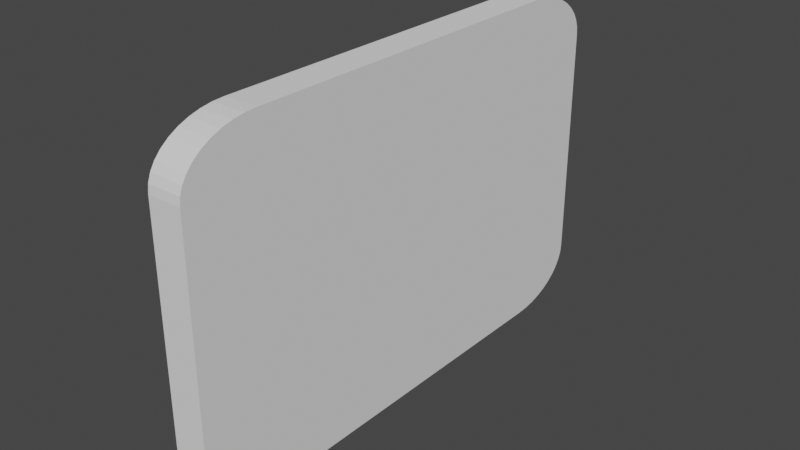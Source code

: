 # Source: Card.blend  (saved by Blender 2.80.75; exported with 4.5.12 LTS)
import bpy
from mathutils import Matrix  # noqa: F401  (used for matrix-valued properties, if any)

bpy.ops.wm.read_factory_settings(use_empty=True)
scene = bpy.context.scene
scene.name = 'Scene'

# ---- collections
col_collection = bpy.data.collections.new('Collection'); scene.collection.children.link(col_collection)

# ---- world
world_world = bpy.data.worlds.new('World'); scene.world = world_world
world_world.use_nodes = True; world_world.node_tree.nodes.clear()
_N = world_world.node_tree.nodes; _L = world_world.node_tree.links
n0 = _N.new('ShaderNodeOutputWorld'); n0.name = 'World Output'; n0.location = (300, 300)
n1 = _N.new('ShaderNodeBackground'); n1.name = 'Background'; n1.location = (10, 300)
n1.inputs[0].default_value = (0.05088, 0.05088, 0.05088, 1.0)
_L.new(n1.outputs[0], n0.inputs[0])
n0.is_active_output = True
world_world.color = (0.05088, 0.05088, 0.05088)
world_world.use_sun_shadow = False
world_world.sun_shadow_jitter_overblur = 0.0

# ---- meshes
me_cube_001 = bpy.data.meshes.new('Cube.001')
me_cube_001.from_pydata([(-1.0, 0.7, 1.0), (-1.0, 1.0, 0.7), (-1.0, 0.7469, 0.9963), (-1.0, 0.7927, 0.9853), (-1.0, 0.8362, 0.9673), (-1.0, 0.8763, 0.9427), (-1.0, 0.9121, 0.9121), (-1.0, 0.9427, 0.8763), (-1.0, 0.9673, 0.8362), (-1.0, 0.9853, 0.7927), (-1.0, 0.9963, 0.7469), (1.0, 1.0, 0.7), (1.0, 0.7, 1.0), (1.0, 0.9963, 0.7469), (1.0, 0.9853, 0.7927), (1.0, 0.9673, 0.8362), (1.0, 0.9427, 0.8763), (1.0, 0.9121, 0.9121), (1.0, 0.8763, 0.9427), (1.0, 0.8362, 0.9673), (1.0, 0.7927, 0.9853), (1.0, 0.7469, 0.9963), (-1.0, -0.7, 1.0), (-1.0, -1.0, 0.7), (-1.0, -0.7469, 0.9963), (-1.0, -0.7927, 0.9853), (-1.0, -0.8362, 0.9673), (-1.0, -0.8763, 0.9427), (-1.0, -0.9121, 0.9121), (-1.0, -0.9427, 0.8763), (-1.0, -0.9673, 0.8362), (-1.0, -0.9853, 0.7927), (-1.0, -0.9963, 0.7469), (1.0, -1.0, 0.7), (1.0, -0.7, 1.0), (1.0, -0.9963, 0.7469), (1.0, -0.9853, 0.7927), (1.0, -0.9673, 0.8362), (1.0, -0.9427, 0.8763), (1.0, -0.9121, 0.9121), (1.0, -0.8763, 0.9427), (1.0, -0.8362, 0.9673), (1.0, -0.7927, 0.9853), (1.0, -0.7469, 0.9963), (1.0, 0.0, 1.0), (-1.0, 0.0, 1.0), (-1.0, 0.7, -1.0), (-1.0, 1.0, -0.7), (-1.0, 0.7469, -0.9963), (-1.0, 0.7927, -0.9853), (-1.0, 0.8362, -0.9673), (-1.0, 0.8763, -0.9427), (-1.0, 0.9121, -0.9121), (-1.0, 0.9427, -0.8763), (-1.0, 0.9673, -0.8362), (-1.0, 0.9853, -0.7927), (-1.0, 0.9963, -0.7469), (1.0, 1.0, -0.7), (1.0, 0.7, -1.0), (1.0, 0.9963, -0.7469), (1.0, 0.9853, -0.7927), (1.0, 0.9673, -0.8362), (1.0, 0.9427, -0.8763), (1.0, 0.9121, -0.9121), (1.0, 0.8763, -0.9427), (1.0, 0.8362, -0.9673), (1.0, 0.7927, -0.9853), (1.0, 0.7469, -0.9963), (-1.0, -0.7, -1.0), (-1.0, -1.0, -0.7), (-1.0, -0.7469, -0.9963), (-1.0, -0.7927, -0.9853), (-1.0, -0.8362, -0.9673), (-1.0, -0.8763, -0.9427), (-1.0, -0.9121, -0.9121), (-1.0, -0.9427, -0.8763), (-1.0, -0.9673, -0.8362), (-1.0, -0.9853, -0.7927), (-1.0, -0.9963, -0.7469), (1.0, -1.0, -0.7), (1.0, -0.7, -1.0), (1.0, -0.9963, -0.7469), (1.0, -0.9853, -0.7927), (1.0, -0.9673, -0.8362), (1.0, -0.9427, -0.8763), (1.0, -0.9121, -0.9121), (1.0, -0.8763, -0.9427), (1.0, -0.8362, -0.9673), (1.0, -0.7927, -0.9853), (1.0, -0.7469, -0.9963), (1.0, 0.0, -1.0), (-1.0, 0.0, -1.0), (-1.0, 1.0, 0.0), (1.0, 1.0, 0.0), (1.0, 0.0, 0.0), (-1.0, 0.0, 0.0), (-1.0, -1.0, 0.0), (1.0, -1.0, 0.0)], [], [(92, 1, 11, 93), (95, 45, 0, 2, 3, 4, 5, 6, 7, 8, 9, 10, 1, 92), (0, 12, 21, 2), (2, 21, 20, 3), (3, 20, 19, 4), (4, 19, 18, 5), (5, 18, 17, 6), (6, 17, 16, 7), (7, 16, 15, 8), (8, 15, 14, 9), (9, 14, 13, 10), (10, 13, 11, 1), (12, 0, 45, 44), (93, 11, 13, 14, 15, 16, 17, 18, 19, 20, 21, 12, 44, 94), (96, 97, 33, 23), (95, 96, 23, 32, 31, 30, 29, 28, 27, 26, 25, 24, 22, 45), (22, 24, 43, 34), (24, 25, 42, 43), (25, 26, 41, 42), (26, 27, 40, 41), (27, 28, 39, 40), (28, 29, 38, 39), (29, 30, 37, 38), (30, 31, 36, 37), (31, 32, 35, 36), (32, 23, 33, 35), (34, 44, 45, 22), (97, 94, 44, 34, 43, 42, 41, 40, 39, 38, 37, 36, 35, 33), (92, 93, 57, 47), (95, 92, 47, 56, 55, 54, 53, 52, 51, 50, 49, 48, 46, 91), (46, 48, 67, 58), (48, 49, 66, 67), (49, 50, 65, 66), (50, 51, 64, 65), (51, 52, 63, 64), (52, 53, 62, 63), (53, 54, 61, 62), (54, 55, 60, 61), (55, 56, 59, 60), (56, 47, 57, 59), (58, 90, 91, 46), (93, 94, 90, 58, 67, 66, 65, 64, 63, 62, 61, 60, 59, 57), (96, 69, 79, 97), (95, 91, 68, 70, 71, 72, 73, 74, 75, 76, 77, 78, 69, 96), (68, 80, 89, 70), (70, 89, 88, 71), (71, 88, 87, 72), (72, 87, 86, 73), (73, 86, 85, 74), (74, 85, 84, 75), (75, 84, 83, 76), (76, 83, 82, 77), (77, 82, 81, 78), (78, 81, 79, 69), (80, 68, 91, 90), (97, 79, 81, 82, 83, 84, 85, 86, 87, 88, 89, 80, 90, 94)])
_uv = me_cube_001.uv_layers.new(name='UVMap')
_uv.uv.foreach_set('vector', [0.5, 0.25, 0.5875, 0.25, 0.5875, 0.5, 0.5, 0.5, 0.5, 0.125, 0.625, 0.125, 0.625, 0.2125, 0.6245, 0.2184, 0.6232, 0.2241, 0.6209, 0.2295, 0.6178, 0.2345, 0.614, 0.239, 0.6095, 0.2428, 0.6045, 0.2459, 0.5991, 0.2482, 0.5934, 0.2495, 0.5875, 0.25, 0.5, 0.25, 0.875, 0.5375, 0.625, 0.5375, 0.625, 0.5316, 0.875, 0.5316, 0.875, 0.5316, 0.625, 0.5316, 0.625, 0.5259, 0.875, 0.5259, 0.875, 0.5259, 0.625, 0.5259, 0.625, 0.5205, 0.875, 0.5205, 0.875, 0.5205, 0.625, 0.5205, 0.625, 0.5155, 0.875, 0.5155, 0.875, 0.5155, 0.625, 0.5155, 0.625, 0.5, 0.875, 0.5, 0.625, 0.25, 0.625, 0.5, 0.6095, 0.5, 0.6095, 0.25, 0.6095, 0.25, 0.6095, 0.5, 0.6045, 0.5, 0.6045, 0.25, 0.6045, 0.25, 0.6045, 0.5, 0.5991, 0.5, 0.5991, 0.25, 0.5991, 0.25, 0.5991, 0.5, 0.5934, 0.5, 0.5934, 0.25, 0.5934, 0.25, 0.5934, 0.5, 0.5875, 0.5, 0.5875, 0.25, 0.625, 0.5375, 0.875, 0.5375, 0.875, 0.625, 0.625, 0.625, 0.5, 0.5, 0.5875, 0.5, 0.5934, 0.5005, 0.5991, 0.5018, 0.6045, 0.5041, 0.6095, 0.5072, 0.614, 0.511, 0.6178, 0.5155, 0.6209, 0.5205, 0.6232, 0.5259, 0.6245, 0.5316, 0.625, 0.5375, 0.625, 0.625, 0.5, 0.625, 0.5, 0.25, 0.5, 0.5, 0.5875, 0.5, 0.5875, 0.25, 0.5, 0.125, 0.5, 0.25, 0.5875, 0.25, 0.5934, 0.2495, 0.5991, 0.2482, 0.6045, 0.2459, 0.6095, 0.2428, 0.614, 0.239, 0.6178, 0.2345, 0.6209, 0.2295, 0.6232, 0.2241, 0.6245, 0.2184, 0.625, 0.2125, 0.625, 0.125, 0.875, 0.5375, 0.875, 0.5316, 0.625, 0.5316, 0.625, 0.5375, 0.875, 0.5316, 0.875, 0.5259, 0.625, 0.5259, 0.625, 0.5316, 0.875, 0.5259, 0.875, 0.5205, 0.625, 0.5205, 0.625, 0.5259, 0.875, 0.5205, 0.875, 0.5155, 0.625, 0.5155, 0.625, 0.5205, 0.875, 0.5155, 0.875, 0.5, 0.625, 0.5, 0.625, 0.5155, 0.625, 0.25, 0.6095, 0.25, 0.6095, 0.5, 0.625, 0.5, 0.6095, 0.25, 0.6045, 0.25, 0.6045, 0.5, 0.6095, 0.5, 0.6045, 0.25, 0.5991, 0.25, 0.5991, 0.5, 0.6045, 0.5, 0.5991, 0.25, 0.5934, 0.25, 0.5934, 0.5, 0.5991, 0.5, 0.5934, 0.25, 0.5875, 0.25, 0.5875, 0.5, 0.5934, 0.5, 0.625, 0.5375, 0.625, 0.625, 0.875, 0.625, 0.875, 0.5375, 0.5, 0.5, 0.5, 0.625, 0.625, 0.625, 0.625, 0.5375, 0.6245, 0.5316, 0.6232, 0.5259, 0.6209, 0.5205, 0.6178, 0.5155, 0.614, 0.511, 0.6095, 0.5072, 0.6045, 0.5041, 0.5991, 0.5018, 0.5934, 0.5005, 0.5875, 0.5, 0.5, 0.25, 0.5, 0.5, 0.5875, 0.5, 0.5875, 0.25, 0.5, 0.125, 0.5, 0.25, 0.5875, 0.25, 0.5934, 0.2495, 0.5991, 0.2482, 0.6045, 0.2459, 0.6095, 0.2428, 0.614, 0.239, 0.6178, 0.2345, 0.6209, 0.2295, 0.6232, 0.2241, 0.6245, 0.2184, 0.625, 0.2125, 0.625, 0.125, 0.875, 0.5375, 0.875, 0.5316, 0.625, 0.5316, 0.625, 0.5375, 0.875, 0.5316, 0.875, 0.5259, 0.625, 0.5259, 0.625, 0.5316, 0.875, 0.5259, 0.875, 0.5205, 0.625, 0.5205, 0.625, 0.5259, 0.875, 0.5205, 0.875, 0.5155, 0.625, 0.5155, 0.625, 0.5205, 0.875, 0.5155, 0.875, 0.5, 0.625, 0.5, 0.625, 0.5155, 0.625, 0.25, 0.6095, 0.25, 0.6095, 0.5, 0.625, 0.5, 0.6095, 0.25, 0.6045, 0.25, 0.6045, 0.5, 0.6095, 0.5, 0.6045, 0.25, 0.5991, 0.25, 0.5991, 0.5, 0.6045, 0.5, 0.5991, 0.25, 0.5934, 0.25, 0.5934, 0.5, 0.5991, 0.5, 0.5934, 0.25, 0.5875, 0.25, 0.5875, 0.5, 0.5934, 0.5, 0.625, 0.5375, 0.625, 0.625, 0.875, 0.625, 0.875, 0.5375, 0.5, 0.5, 0.5, 0.625, 0.625, 0.625, 0.625, 0.5375, 0.6245, 0.5316, 0.6232, 0.5259, 0.6209, 0.5205, 0.6178, 0.5155, 0.614, 0.511, 0.6095, 0.5072, 0.6045, 0.5041, 0.5991, 0.5018, 0.5934, 0.5005, 0.5875, 0.5, 0.5, 0.25, 0.5875, 0.25, 0.5875, 0.5, 0.5, 0.5, 0.5, 0.125, 0.625, 0.125, 0.625, 0.2125, 0.6245, 0.2184, 0.6232, 0.2241, 0.6209, 0.2295, 0.6178, 0.2345, 0.614, 0.239, 0.6095, 0.2428, 0.6045, 0.2459, 0.5991, 0.2482, 0.5934, 0.2495, 0.5875, 0.25, 0.5, 0.25, 0.875, 0.5375, 0.625, 0.5375, 0.625, 0.5316, 0.875, 0.5316, 0.875, 0.5316, 0.625, 0.5316, 0.625, 0.5259, 0.875, 0.5259, 0.875, 0.5259, 0.625, 0.5259, 0.625, 0.5205, 0.875, 0.5205, 0.875, 0.5205, 0.625, 0.5205, 0.625, 0.5155, 0.875, 0.5155, 0.875, 0.5155, 0.625, 0.5155, 0.625, 0.5, 0.875, 0.5, 0.625, 0.25, 0.625, 0.5, 0.6095, 0.5, 0.6095, 0.25, 0.6095, 0.25, 0.6095, 0.5, 0.6045, 0.5, 0.6045, 0.25, 0.6045, 0.25, 0.6045, 0.5, 0.5991, 0.5, 0.5991, 0.25, 0.5991, 0.25, 0.5991, 0.5, 0.5934, 0.5, 0.5934, 0.25, 0.5934, 0.25, 0.5934, 0.5, 0.5875, 0.5, 0.5875, 0.25, 0.625, 0.5375, 0.875, 0.5375, 0.875, 0.625, 0.625, 0.625, 0.5, 0.5, 0.5875, 0.5, 0.5934, 0.5005, 0.5991, 0.5018, 0.6045, 0.5041, 0.6095, 0.5072, 0.614, 0.511, 0.6178, 0.5155, 0.6209, 0.5205, 0.6232, 0.5259, 0.6245, 0.5316, 0.625, 0.5375, 0.625, 0.625, 0.5, 0.625])
me_cube_001.use_remesh_preserve_volume = False
me_cube_001.use_remesh_preserve_attributes = False
me_cube_001.use_mirror_vertex_groups = False
me_cube_001.update()

# ---- objects
ob_cube = bpy.data.objects.new('Cube', me_cube_001)

# ---- transforms, parenting, visibility, modifiers, constraints
ob_cube.location = (0.0, 0.0, 0.0)
ob_cube.scale = (0.1, 1.5, 1.0)
ob_cube.lineart.crease_threshold = 0.0

# ---- collection membership
col_collection.objects.link(ob_cube)

# ---- scene / render settings (as saved in the file)
scene.frame_start = 1; scene.frame_end = 250; scene.frame_set(1)
scene.render.engine = 'BLENDER_EEVEE_NEXT'
scene.cycles.use_denoising = False
scene.cycles.samples = 128
scene.cycles.sampling_pattern = 'TABULATED_SOBOL'
scene.cycles.use_adaptive_sampling = False
scene.cycles.use_light_tree = False
scene.view_settings.view_transform = 'Filmic'
bpy.context.view_layer.update()

# ---- added for rendering (the .blend has no active camera and no usable light): camera, sun
cam_auto = bpy.data.cameras.new('AutoCamera')
cam_auto.lens = 50.0
cam_auto.sensor_width = 36.0
cam_auto.clip_end = 1000.0
ob_auto_camera = bpy.data.objects.new('AutoCamera', cam_auto)
scene.collection.objects.link(ob_auto_camera)
ob_auto_camera.location = (3.34107, -4.00929, 2.67286)
ob_auto_camera.rotation_euler = (1.09748, -7.21219e-08, 0.694738)
scene.camera = ob_auto_camera
light_auto_sun = bpy.data.lights.new('AutoSun', 'SUN')
light_auto_sun.energy = 3.0
light_auto_sun.angle = 0.0523599
ob_auto_sun = bpy.data.objects.new('AutoSun', light_auto_sun)
scene.collection.objects.link(ob_auto_sun)
ob_auto_sun.rotation_euler = (0.872665, 0.174533, 0.523599)
bpy.context.view_layer.update()
